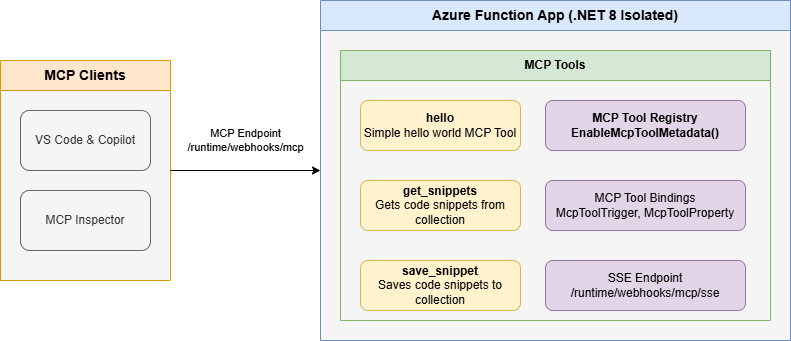

The diagram above was exported from draw.io. Its source (the exported page's mxGraphModel, read from the mxfile embedded in the PNG):
<mxGraphModel dx="450" dy="496" grid="0" gridSize="10" guides="1" tooltips="1" connect="1" arrows="1" fold="1" page="1" pageScale="1" pageWidth="1100" pageHeight="850" math="0" shadow="0">
  <root>
    <mxCell id="0" />
    <mxCell id="1" parent="0" />
    <mxCell id="client-container" value="MCP Clients" style="swimlane;whiteSpace=wrap;html=1;fillColor=#ffe6cc;strokeColor=#d79b00;startSize=30;fontSize=14;fontStyle=1;swimlaneFillColor=#F5F5F5;" parent="1" vertex="1">
      <mxGeometry x="40" y="170" width="170" height="220" as="geometry" />
    </mxCell>
    <mxCell id="vscode-client" value="VS Code &amp; Copilot" style="rounded=1;whiteSpace=wrap;html=1;fillColor=#f5f5f5;strokeColor=#666666;fontColor=#333333;" parent="client-container" vertex="1">
      <mxGeometry x="20" y="50" width="130" height="60" as="geometry" />
    </mxCell>
    <mxCell id="mcp-inspector" value="MCP Inspector" style="rounded=1;whiteSpace=wrap;html=1;fillColor=#f5f5f5;strokeColor=#666666;fontColor=#333333;" parent="client-container" vertex="1">
      <mxGeometry x="20" y="130" width="130" height="60" as="geometry" />
    </mxCell>
    <mxCell id="client-to-function" value="MCP Endpoint&lt;br&gt;/runtime/webhooks/mcp" style="endArrow=classic;html=1;rounded=0;fontSize=11;exitX=1;exitY=0.5;exitDx=0;exitDy=0;entryX=0;entryY=0.5;entryDx=0;entryDy=0;" parent="1" source="client-container" target="11" edge="1">
      <mxGeometry y="30" width="50" height="50" relative="1" as="geometry">
        <mxPoint x="220" y="210" as="sourcePoint" />
        <mxPoint x="310" y="280" as="targetPoint" />
        <mxPoint as="offset" />
      </mxGeometry>
    </mxCell>
    <mxCell id="11" value="Azure Function App (.NET 8 Isolated)" style="swimlane;whiteSpace=wrap;html=1;fillColor=#dae8fc;strokeColor=#6c8ebf;startSize=30;fontSize=14;fontStyle=1;swimlaneFillColor=#f5f5f5;" parent="1" vertex="1">
      <mxGeometry x="360" y="110" width="470" height="340" as="geometry" />
    </mxCell>
    <mxCell id="12" value="MCP Tools" style="swimlane;whiteSpace=wrap;html=1;fillColor=#d5e8d4;strokeColor=#82b366;startSize=30;" parent="11" vertex="1">
      <mxGeometry x="20" y="50" width="430" height="270" as="geometry" />
    </mxCell>
    <mxCell id="13" value="&lt;b&gt;hello&lt;/b&gt;&lt;br&gt;Simple hello world MCP Tool" style="rounded=1;whiteSpace=wrap;html=1;fillColor=#fff2cc;strokeColor=#d6b656;" parent="12" vertex="1">
      <mxGeometry x="20" y="50" width="160" height="50" as="geometry" />
    </mxCell>
    <mxCell id="14" value="&lt;b&gt;get_snippets&lt;/b&gt;&lt;br&gt;Gets code snippets from collection" style="rounded=1;whiteSpace=wrap;html=1;fillColor=#fff2cc;strokeColor=#d6b656;" parent="12" vertex="1">
      <mxGeometry x="20" y="130" width="160" height="50" as="geometry" />
    </mxCell>
    <mxCell id="15" value="&lt;b&gt;save_snippet&lt;/b&gt;&lt;br&gt;Saves code snippets to collection" style="rounded=1;whiteSpace=wrap;html=1;fillColor=#fff2cc;strokeColor=#d6b656;" parent="12" vertex="1">
      <mxGeometry x="20" y="210" width="160" height="50" as="geometry" />
    </mxCell>
    <mxCell id="16" value="MCP Tool Registry&#10;EnableMcpToolMetadata()" style="rounded=1;whiteSpace=wrap;html=1;fillColor=#e1d5e7;strokeColor=#9673a6;fontStyle=1" parent="12" vertex="1">
      <mxGeometry x="205" y="50" width="200" height="50" as="geometry" />
    </mxCell>
    <mxCell id="17" value="MCP Tool Bindings&#10;McpToolTrigger, McpToolProperty" style="rounded=1;whiteSpace=wrap;html=1;fillColor=#e1d5e7;strokeColor=#9673a6;" parent="12" vertex="1">
      <mxGeometry x="205" y="130" width="200" height="50" as="geometry" />
    </mxCell>
    <mxCell id="18" value="SSE Endpoint&#10;/runtime/webhooks/mcp/sse" style="rounded=1;whiteSpace=wrap;html=1;fillColor=#e1d5e7;strokeColor=#9673a6;" parent="12" vertex="1">
      <mxGeometry x="205" y="210" width="200" height="50" as="geometry" />
    </mxCell>
  </root>
</mxGraphModel>